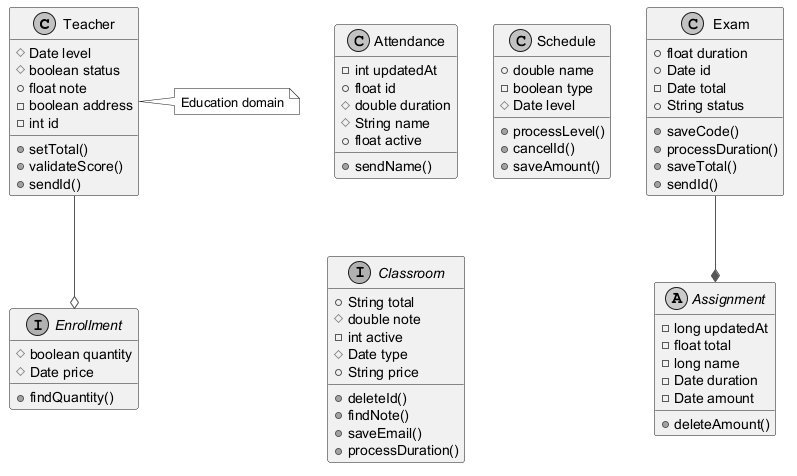

The diagram above was rendered by PlantUML. Its source (embedded in the PNG):
@startuml
skinparam monochrome true
skinparam ArrowColor #555555
class Teacher {
  #Date level
  #boolean status
  +float note
  -boolean address
  -int id
  +setTotal()
  +validateScore()
  +sendId()
}
class Attendance {
  -int updatedAt
  +float id
  #double duration
  #String name
  +float active
  +sendName()
}
class Schedule {
  +double name
  -boolean type
  #Date level
  +processLevel()
  +cancelId()
  +saveAmount()
}
class Exam {
  +float duration
  +Date id
  -Date total
  +String status
  +saveCode()
  +processDuration()
  +saveTotal()
  +sendId()
}
interface Enrollment {
  #boolean quantity
  #Date price
  +findQuantity()
}
abstract class Assignment {
  -long updatedAt
  -float total
  -long name
  -Date duration
  -Date amount
  +deleteAmount()
}
interface Classroom {
  +String total
  #double note
  -int active
  #Date type
  +String price
  +deleteId()
  +findNote()
  +saveEmail()
  +processDuration()
}
Teacher --o Enrollment
Exam --* Assignment
note right of Teacher : Education domain
@enduml